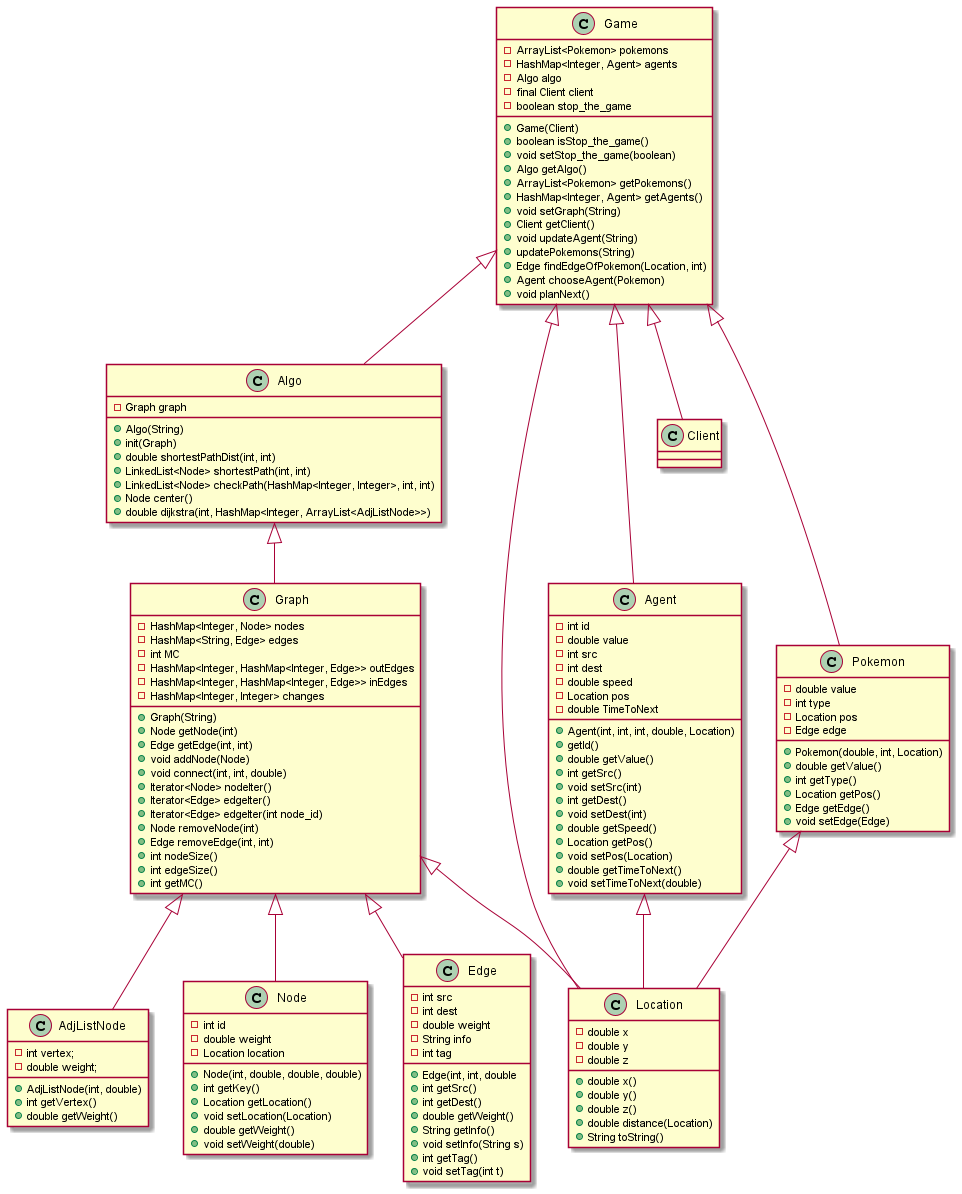

The diagram above was rendered by PlantUML. Its source (embedded in the PNG):
@startuml
'https://plantuml.com/class-diagram


class Algo
class AdjListNode
class Graph
class Location
class Node
class Edge
class Agent
class Client
class Pokemon
class Game


Algo <|-- Graph
Graph <|-- Edge
Graph <|-- Node
Graph <|-- AdjListNode
Graph <|-- Location
Game <|-- Pokemon
Game <|-- Agent
Game <|-- Client
Game <|-- Algo
Game <|-- Location
Pokemon <|-- Location
Agent <|-- Location


class AdjListNode
{
    -int vertex;
    -double weight;
    +AdjListNode(int, double)
    +int getVertex()
    +double getWeight()
}

class Graph
{
    -HashMap<Integer, Node> nodes
    -HashMap<String, Edge> edges
    -int MC
    -HashMap<Integer, HashMap<Integer, Edge>> outEdges
    -HashMap<Integer, HashMap<Integer, Edge>> inEdges
    -HashMap<Integer, Integer> changes
    +Graph(String)
    +Node getNode(int)
    +Edge getEdge(int, int)
    +void addNode(Node)
    +void connect(int, int, double)
    +Iterator<Node> nodeIter()
    +Iterator<Edge> edgeIter()
    +Iterator<Edge> edgeIter(int node_id)
    +Node removeNode(int)
    +Edge removeEdge(int, int)
    +int nodeSize()
    +int edgeSize()
    +int getMC()
}

class Algo
{
    -Graph graph
    +Algo(String)
    +init(Graph)
    +double shortestPathDist(int, int)
    +LinkedList<Node> shortestPath(int, int)
    +LinkedList<Node> checkPath(HashMap<Integer, Integer>, int, int)
    +Node center()
    +double dijkstra(int, HashMap<Integer, ArrayList<AdjListNode>>)
}

class Edge
{
    -int src
    -int dest
    -double weight
    -String info
    -int tag
    +Edge(int, int, double
    +int getSrc()
    +int getDest()
    +double getWeight()
    +String getInfo()
    +void setInfo(String s)
    +int getTag()
    +void setTag(int t)
}

class Node
{
    -int id
    -double weight
    -Location location
    +Node(int, double, double, double)
    +int getKey()
    +Location getLocation()
    +void setLocation(Location)
    +double getWeight()
    +void setWeight(double)
}

class Location
{
    -double x
    -double y
    -double z
    +double x()
    +double y()
    +double z()
    +double distance(Location)
    +String toString()
}

class Agent
{
    -int id
    -double value
    -int src
    -int dest
    -double speed
    -Location pos
    -double TimeToNext
    +Agent(int, int, int, double, Location)
    +getId()
    +double getValue()
    +int getSrc()
    +void setSrc(int)
    +int getDest()
    +void setDest(int)
    +double getSpeed()
    +Location getPos()
    +void setPos(Location)
    +double getTimeToNext()
    +void setTimeToNext(double)
}


class Pokemon
{
    -double value
    -int type
    -Location pos
    -Edge edge
    +Pokemon(double, int, Location)
    +double getValue()
    +int getType()
    +Location getPos()
    +Edge getEdge()
    +void setEdge(Edge)
}

class Game
{
    -ArrayList<Pokemon> pokemons
    -HashMap<Integer, Agent> agents
    -Algo algo
    -final Client client
    -boolean stop_the_game
    +Game(Client)
    +boolean isStop_the_game()
    +void setStop_the_game(boolean)
    +Algo getAlgo()
    +ArrayList<Pokemon> getPokemons()
    +HashMap<Integer, Agent> getAgents()
    +void setGraph(String)
    +Client getClient()
    +void updateAgent(String)
    +updatePokemons(String)
    +Edge findEdgeOfPokemon(Location, int)
    +Agent chooseAgent(Pokemon)
    +void planNext()
}

@enduml